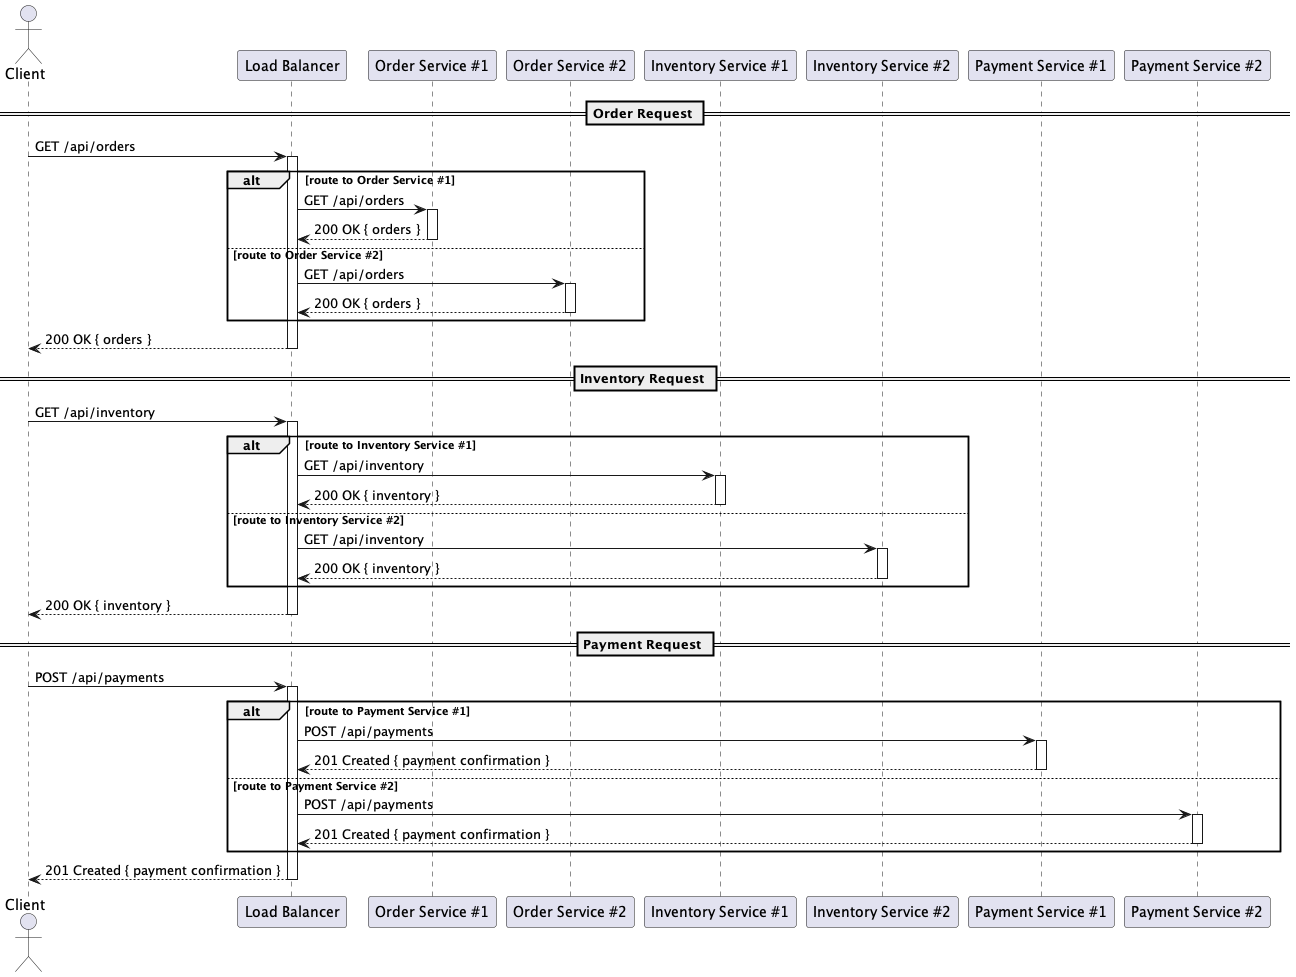

The diagram above was rendered by PlantUML. Its source (embedded in the PNG):
@startuml
actor Client
participant "Load Balancer" as LB
participant "Order Service #1"    as OS1
participant "Order Service #2"    as OS2
participant "Inventory Service #1" as IS1
participant "Inventory Service #2" as IS2
participant "Payment Service #1"  as PS1
participant "Payment Service #2"  as PS2

== Order Request ==
Client -> LB : GET /api/orders
activate LB
alt route to Order Service #1
  LB -> OS1 : GET /api/orders
  activate OS1
  OS1 --> LB : 200 OK { orders }
  deactivate OS1
else route to Order Service #2
  LB -> OS2 : GET /api/orders
  activate OS2
  OS2 --> LB : 200 OK { orders }
  deactivate OS2
end
LB --> Client : 200 OK { orders }
deactivate LB

== Inventory Request ==
Client -> LB : GET /api/inventory
activate LB
alt route to Inventory Service #1
  LB -> IS1 : GET /api/inventory
  activate IS1
  IS1 --> LB : 200 OK { inventory }
  deactivate IS1
else route to Inventory Service #2
  LB -> IS2 : GET /api/inventory
  activate IS2
  IS2 --> LB : 200 OK { inventory }
  deactivate IS2
end
LB --> Client : 200 OK { inventory }
deactivate LB

== Payment Request ==
Client -> LB : POST /api/payments
activate LB
alt route to Payment Service #1
  LB -> PS1 : POST /api/payments
  activate PS1
  PS1 --> LB : 201 Created { payment confirmation }
  deactivate PS1
else route to Payment Service #2
  LB -> PS2 : POST /api/payments
  activate PS2
  PS2 --> LB : 201 Created { payment confirmation }
  deactivate PS2
end
LB --> Client : 201 Created { payment confirmation }
deactivate LB
@enduml